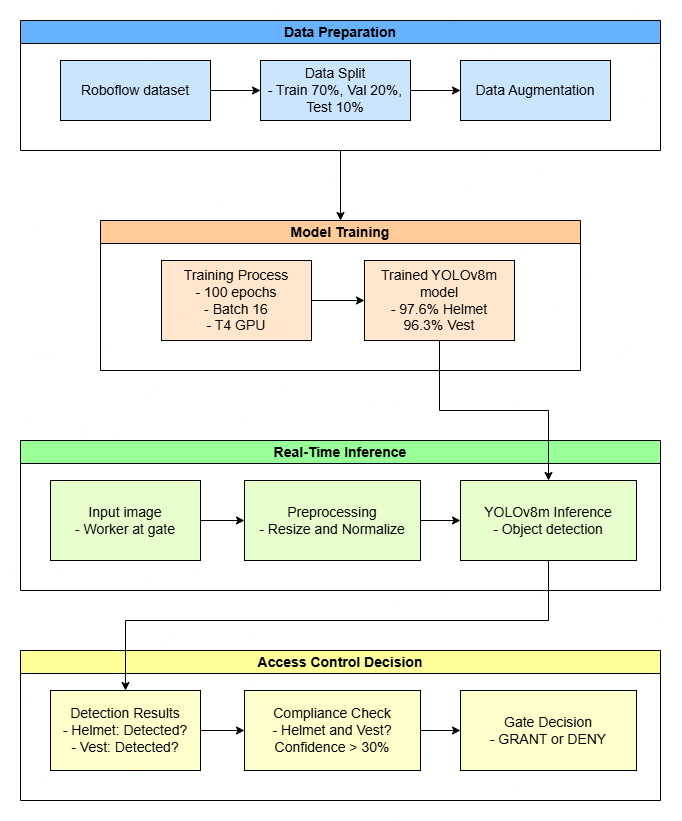

The diagram above was exported from draw.io. Its source (the exported page's mxGraphModel, read from the mxfile embedded in the PNG):
<mxGraphModel dx="2320" dy="1163" grid="1" gridSize="10" guides="1" tooltips="1" connect="1" arrows="1" fold="1" page="1" pageScale="1" pageWidth="850" pageHeight="1100" math="0" shadow="0">
  <root>
    <mxCell id="0" />
    <mxCell id="1" parent="0" />
    <mxCell id="8fiTONMO-7KiNIwGwQSh-15" edge="1" parent="1" source="8fiTONMO-7KiNIwGwQSh-1" style="edgeStyle=orthogonalEdgeStyle;rounded=0;orthogonalLoop=1;jettySize=auto;html=1;entryX=0.5;entryY=0;entryDx=0;entryDy=0;" target="8fiTONMO-7KiNIwGwQSh-5">
      <mxGeometry relative="1" as="geometry" />
    </mxCell>
    <mxCell id="8fiTONMO-7KiNIwGwQSh-1" parent="1" style="swimlane;whiteSpace=wrap;html=1;fillColor=#66B2FF;" value="&lt;font style=&quot;font-size: 14px;&quot;&gt;Data Preparation&lt;/font&gt;" vertex="1">
      <mxGeometry height="130" width="640" x="80" y="80" as="geometry" />
    </mxCell>
    <mxCell id="8fiTONMO-7KiNIwGwQSh-13" edge="1" parent="8fiTONMO-7KiNIwGwQSh-1" source="8fiTONMO-7KiNIwGwQSh-2" style="edgeStyle=orthogonalEdgeStyle;rounded=0;orthogonalLoop=1;jettySize=auto;html=1;" target="8fiTONMO-7KiNIwGwQSh-3">
      <mxGeometry relative="1" as="geometry" />
    </mxCell>
    <mxCell id="8fiTONMO-7KiNIwGwQSh-2" parent="8fiTONMO-7KiNIwGwQSh-1" style="rounded=0;whiteSpace=wrap;html=1;fillColor=#CCE5FF;" value="&lt;font style=&quot;font-size: 14px;&quot;&gt;Roboflow dataset&lt;/font&gt;" vertex="1">
      <mxGeometry height="60" width="150" x="40" y="40" as="geometry" />
    </mxCell>
    <mxCell id="8fiTONMO-7KiNIwGwQSh-14" edge="1" parent="8fiTONMO-7KiNIwGwQSh-1" source="8fiTONMO-7KiNIwGwQSh-3" style="edgeStyle=orthogonalEdgeStyle;rounded=0;orthogonalLoop=1;jettySize=auto;html=1;entryX=0;entryY=0.5;entryDx=0;entryDy=0;" target="8fiTONMO-7KiNIwGwQSh-4">
      <mxGeometry relative="1" as="geometry" />
    </mxCell>
    <mxCell id="8fiTONMO-7KiNIwGwQSh-3" parent="8fiTONMO-7KiNIwGwQSh-1" style="rounded=0;whiteSpace=wrap;html=1;fillColor=#CCE5FF;" value="&lt;font style=&quot;font-size: 14px;&quot;&gt;Data Split&lt;/font&gt;&lt;div&gt;&lt;font style=&quot;font-size: 14px;&quot;&gt;- Train 70%, Val 20%, Test 10%&lt;/font&gt;&lt;/div&gt;" vertex="1">
      <mxGeometry height="60" width="150" x="240" y="40" as="geometry" />
    </mxCell>
    <mxCell id="8fiTONMO-7KiNIwGwQSh-4" parent="8fiTONMO-7KiNIwGwQSh-1" style="rounded=0;whiteSpace=wrap;html=1;fillColor=#CCE5FF;" value="&lt;font style=&quot;font-size: 14px;&quot;&gt;Data Augmentation&lt;/font&gt;" vertex="1">
      <mxGeometry height="60" width="150" x="440" y="40" as="geometry" />
    </mxCell>
    <mxCell id="8fiTONMO-7KiNIwGwQSh-5" parent="1" style="swimlane;whiteSpace=wrap;html=1;fillColor=#FFCC99;" value="&lt;font style=&quot;font-size: 14px;&quot;&gt;Model Training&lt;/font&gt;" vertex="1">
      <mxGeometry height="150" width="480" x="160" y="280" as="geometry" />
    </mxCell>
    <mxCell id="8fiTONMO-7KiNIwGwQSh-16" edge="1" parent="8fiTONMO-7KiNIwGwQSh-5" source="8fiTONMO-7KiNIwGwQSh-6" style="edgeStyle=orthogonalEdgeStyle;rounded=0;orthogonalLoop=1;jettySize=auto;html=1;" target="8fiTONMO-7KiNIwGwQSh-7">
      <mxGeometry relative="1" as="geometry" />
    </mxCell>
    <mxCell id="8fiTONMO-7KiNIwGwQSh-6" parent="8fiTONMO-7KiNIwGwQSh-5" style="rounded=0;whiteSpace=wrap;html=1;fillColor=#FFE6CC;" value="&lt;span style=&quot;font-size: 14px;&quot;&gt;Training Process&lt;/span&gt;&lt;div&gt;&lt;span style=&quot;font-size: 14px;&quot;&gt;- 100 epochs&lt;/span&gt;&lt;/div&gt;&lt;div&gt;&lt;span style=&quot;font-size: 14px;&quot;&gt;- Batch 16&lt;/span&gt;&lt;/div&gt;&lt;div&gt;&lt;span style=&quot;font-size: 14px;&quot;&gt;- T4 GPU&lt;/span&gt;&lt;/div&gt;" vertex="1">
      <mxGeometry height="80" width="150" x="61" y="40" as="geometry" />
    </mxCell>
    <mxCell id="8fiTONMO-7KiNIwGwQSh-7" parent="8fiTONMO-7KiNIwGwQSh-5" style="rounded=0;whiteSpace=wrap;html=1;fillColor=#FFE6CC;" value="&lt;span style=&quot;font-size: 14px;&quot;&gt;Trained YOLOv8m model&lt;/span&gt;&lt;div&gt;&lt;span style=&quot;font-size: 14px;&quot;&gt;- 97.6% Helmet&lt;/span&gt;&lt;/div&gt;&lt;div&gt;&lt;span style=&quot;font-size: 14px;&quot;&gt;96.3% Vest&lt;/span&gt;&lt;/div&gt;" vertex="1">
      <mxGeometry height="80" width="150" x="264" y="40" as="geometry" />
    </mxCell>
    <mxCell id="8fiTONMO-7KiNIwGwQSh-9" parent="1" style="swimlane;whiteSpace=wrap;html=1;fillColor=#99FF99;" value="&lt;font style=&quot;font-size: 14px;&quot;&gt;Real-Time Inference&lt;/font&gt;" vertex="1">
      <mxGeometry height="150" width="640" x="80" y="500" as="geometry" />
    </mxCell>
    <mxCell id="8fiTONMO-7KiNIwGwQSh-18" edge="1" parent="8fiTONMO-7KiNIwGwQSh-9" source="8fiTONMO-7KiNIwGwQSh-10" style="edgeStyle=orthogonalEdgeStyle;rounded=0;orthogonalLoop=1;jettySize=auto;html=1;" target="8fiTONMO-7KiNIwGwQSh-11" value="">
      <mxGeometry relative="1" as="geometry" />
    </mxCell>
    <mxCell id="8fiTONMO-7KiNIwGwQSh-10" parent="8fiTONMO-7KiNIwGwQSh-9" style="rounded=0;whiteSpace=wrap;html=1;fillColor=#E6FFCC;" value="&lt;span style=&quot;font-size: 14px;&quot;&gt;Input image&lt;/span&gt;&lt;div&gt;&lt;span style=&quot;font-size: 14px;&quot;&gt;- Worker at gate&lt;/span&gt;&lt;/div&gt;" vertex="1">
      <mxGeometry height="80" width="150" x="30" y="40" as="geometry" />
    </mxCell>
    <mxCell id="8fiTONMO-7KiNIwGwQSh-19" edge="1" parent="8fiTONMO-7KiNIwGwQSh-9" source="8fiTONMO-7KiNIwGwQSh-11" style="edgeStyle=orthogonalEdgeStyle;rounded=0;orthogonalLoop=1;jettySize=auto;html=1;" target="8fiTONMO-7KiNIwGwQSh-12">
      <mxGeometry relative="1" as="geometry" />
    </mxCell>
    <mxCell id="8fiTONMO-7KiNIwGwQSh-11" parent="8fiTONMO-7KiNIwGwQSh-9" style="rounded=0;whiteSpace=wrap;html=1;fillColor=#E6FFCC;" value="&lt;span style=&quot;font-size: 14px;&quot;&gt;Preprocessing&lt;/span&gt;&lt;div&gt;&lt;span style=&quot;font-size: 14px;&quot;&gt;- Resize and Normalize&lt;/span&gt;&lt;/div&gt;" vertex="1">
      <mxGeometry height="80" width="176" x="224" y="40" as="geometry" />
    </mxCell>
    <mxCell id="8fiTONMO-7KiNIwGwQSh-12" parent="8fiTONMO-7KiNIwGwQSh-9" style="rounded=0;whiteSpace=wrap;html=1;fillColor=#E6FFCC;" value="&lt;span style=&quot;font-size: 14px;&quot;&gt;YOLOv8m Inference&lt;/span&gt;&lt;div&gt;&lt;span style=&quot;font-size: 14px;&quot;&gt;- Object detection&lt;/span&gt;&lt;/div&gt;" vertex="1">
      <mxGeometry height="80" width="176" x="440" y="40" as="geometry" />
    </mxCell>
    <mxCell id="8fiTONMO-7KiNIwGwQSh-17" edge="1" parent="1" source="8fiTONMO-7KiNIwGwQSh-7" style="edgeStyle=orthogonalEdgeStyle;rounded=0;orthogonalLoop=1;jettySize=auto;html=1;entryX=0.5;entryY=0;entryDx=0;entryDy=0;" target="8fiTONMO-7KiNIwGwQSh-12">
      <mxGeometry relative="1" as="geometry" />
    </mxCell>
    <mxCell id="8fiTONMO-7KiNIwGwQSh-20" parent="1" style="swimlane;whiteSpace=wrap;html=1;fillColor=#FFFF99;" value="&lt;font style=&quot;font-size: 14px;&quot;&gt;Access Control Decision&lt;/font&gt;" vertex="1">
      <mxGeometry height="150" width="640" x="80" y="710" as="geometry" />
    </mxCell>
    <mxCell id="8fiTONMO-7KiNIwGwQSh-21" edge="1" parent="8fiTONMO-7KiNIwGwQSh-20" source="8fiTONMO-7KiNIwGwQSh-22" style="edgeStyle=orthogonalEdgeStyle;rounded=0;orthogonalLoop=1;jettySize=auto;html=1;" target="8fiTONMO-7KiNIwGwQSh-24" value="">
      <mxGeometry relative="1" as="geometry" />
    </mxCell>
    <mxCell id="8fiTONMO-7KiNIwGwQSh-22" parent="8fiTONMO-7KiNIwGwQSh-20" style="rounded=0;whiteSpace=wrap;html=1;fillColor=#FFFFCC;" value="&lt;span style=&quot;font-size: 14px;&quot;&gt;Detection Results&lt;/span&gt;&lt;div&gt;&lt;span style=&quot;font-size: 14px;&quot;&gt;- Helmet: Detected?&lt;/span&gt;&lt;/div&gt;&lt;div&gt;&lt;span style=&quot;font-size: 14px;&quot;&gt;- Vest: Detected?&lt;/span&gt;&lt;/div&gt;" vertex="1">
      <mxGeometry height="80" width="150" x="30" y="40" as="geometry" />
    </mxCell>
    <mxCell id="8fiTONMO-7KiNIwGwQSh-23" edge="1" parent="8fiTONMO-7KiNIwGwQSh-20" source="8fiTONMO-7KiNIwGwQSh-24" style="edgeStyle=orthogonalEdgeStyle;rounded=0;orthogonalLoop=1;jettySize=auto;html=1;" target="8fiTONMO-7KiNIwGwQSh-25">
      <mxGeometry relative="1" as="geometry" />
    </mxCell>
    <mxCell id="8fiTONMO-7KiNIwGwQSh-24" parent="8fiTONMO-7KiNIwGwQSh-20" style="rounded=0;whiteSpace=wrap;html=1;fillColor=#FFFFCC;" value="&lt;span style=&quot;font-size: 14px;&quot;&gt;Compliance Check&lt;/span&gt;&lt;div&gt;&lt;span style=&quot;font-size: 14px;&quot;&gt;- Helmet and Vest?&lt;/span&gt;&lt;/div&gt;&lt;div&gt;&lt;span style=&quot;font-size: 14px;&quot;&gt;Confidence &amp;gt; 30%&lt;/span&gt;&lt;/div&gt;" vertex="1">
      <mxGeometry height="80" width="176" x="224" y="40" as="geometry" />
    </mxCell>
    <mxCell id="8fiTONMO-7KiNIwGwQSh-25" parent="8fiTONMO-7KiNIwGwQSh-20" style="rounded=0;whiteSpace=wrap;html=1;fillColor=#FFFFCC;" value="&lt;span style=&quot;font-size: 14px;&quot;&gt;Gate Decision&lt;/span&gt;&lt;div&gt;&lt;span style=&quot;font-size: 14px;&quot;&gt;- GRANT or DENY&lt;/span&gt;&lt;/div&gt;" vertex="1">
      <mxGeometry height="80" width="176" x="440" y="40" as="geometry" />
    </mxCell>
    <mxCell id="8fiTONMO-7KiNIwGwQSh-26" edge="1" parent="1" source="8fiTONMO-7KiNIwGwQSh-12" style="edgeStyle=orthogonalEdgeStyle;rounded=0;orthogonalLoop=1;jettySize=auto;html=1;entryX=0.5;entryY=0;entryDx=0;entryDy=0;" target="8fiTONMO-7KiNIwGwQSh-22">
      <mxGeometry relative="1" as="geometry">
        <Array as="points">
          <mxPoint x="608" y="680" />
          <mxPoint x="185" y="680" />
        </Array>
      </mxGeometry>
    </mxCell>
  </root>
</mxGraphModel>